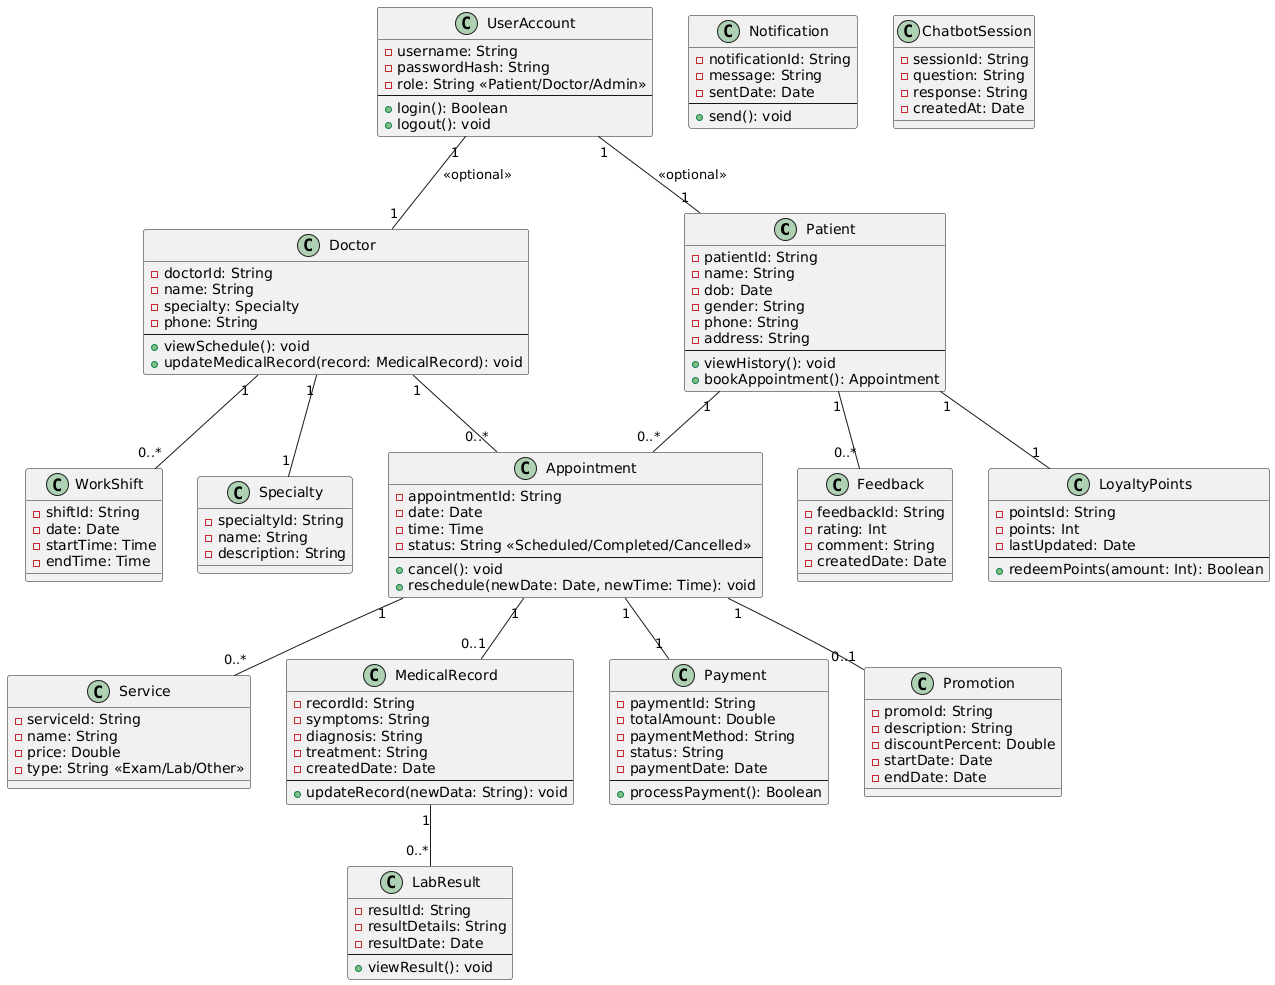

The diagram above was rendered by PlantUML. Its source (embedded in the PNG):
@startuml
'==========================
'  DESIGN CLASS DIAGRAM
'  Clinic Management System
'==========================

'====== ENTITIES ======
class Patient {
    - patientId: String
    - name: String
    - dob: Date
    - gender: String
    - phone: String
    - address: String
    --
    + viewHistory(): void
    + bookAppointment(): Appointment
}

class Doctor {
    - doctorId: String
    - name: String
    - specialty: Specialty
    - phone: String
    --
    + viewSchedule(): void
    + updateMedicalRecord(record: MedicalRecord): void
}

class Appointment {
    - appointmentId: String
    - date: Date
    - time: Time
    - status: String <<Scheduled/Completed/Cancelled>>
    --
    + cancel(): void
    + reschedule(newDate: Date, newTime: Time): void
}

class Service {
    - serviceId: String
    - name: String
    - price: Double
    - type: String <<Exam/Lab/Other>>
}

class MedicalRecord {
    - recordId: String
    - symptoms: String
    - diagnosis: String
    - treatment: String
    - createdDate: Date
    --
    + updateRecord(newData: String): void
}

class LabResult {
    - resultId: String
    - resultDetails: String
    - resultDate: Date
    --
    + viewResult(): void
}

class Payment {
    - paymentId: String
    - totalAmount: Double
    - paymentMethod: String
    - status: String
    - paymentDate: Date
    --
    + processPayment(): Boolean
}

class Feedback {
    - feedbackId: String
    - rating: Int
    - comment: String
    - createdDate: Date
}

class Specialty {
    - specialtyId: String
    - name: String
    - description: String
}

class WorkShift {
    - shiftId: String
    - date: Date
    - startTime: Time
    - endTime: Time
}

class Promotion {
    - promoId: String
    - description: String
    - discountPercent: Double
    - startDate: Date
    - endDate: Date
}

class LoyaltyPoints {
    - pointsId: String
    - points: Int
    - lastUpdated: Date
    --
    + redeemPoints(amount: Int): Boolean
}

'====== SUPPORT CLASSES ======
class UserAccount {
    - username: String
    - passwordHash: String
    - role: String <<Patient/Doctor/Admin>>
    --
    + login(): Boolean
    + logout(): void
}

class Notification {
    - notificationId: String
    - message: String
    - sentDate: Date
    --
    + send(): void
}

class ChatbotSession {
    - sessionId: String
    - question: String
    - response: String
    - createdAt: Date
}

'====== RELATIONSHIPS ======
Patient "1" -- "1" LoyaltyPoints
Patient "1" -- "0..*" Appointment
Patient "1" -- "0..*" Feedback

Doctor "1" -- "0..*" Appointment
Doctor "1" -- "1" Specialty
Doctor "1" -- "0..*" WorkShift

Appointment "1" -- "0..*" Service
Appointment "1" -- "0..1" MedicalRecord
Appointment "1" -- "1" Payment
Appointment "1" -- "0..1" Promotion

MedicalRecord "1" -- "0..*" LabResult

UserAccount "1" -- "1" Patient : <<optional>>
UserAccount "1" -- "1" Doctor : <<optional>>
@enduml